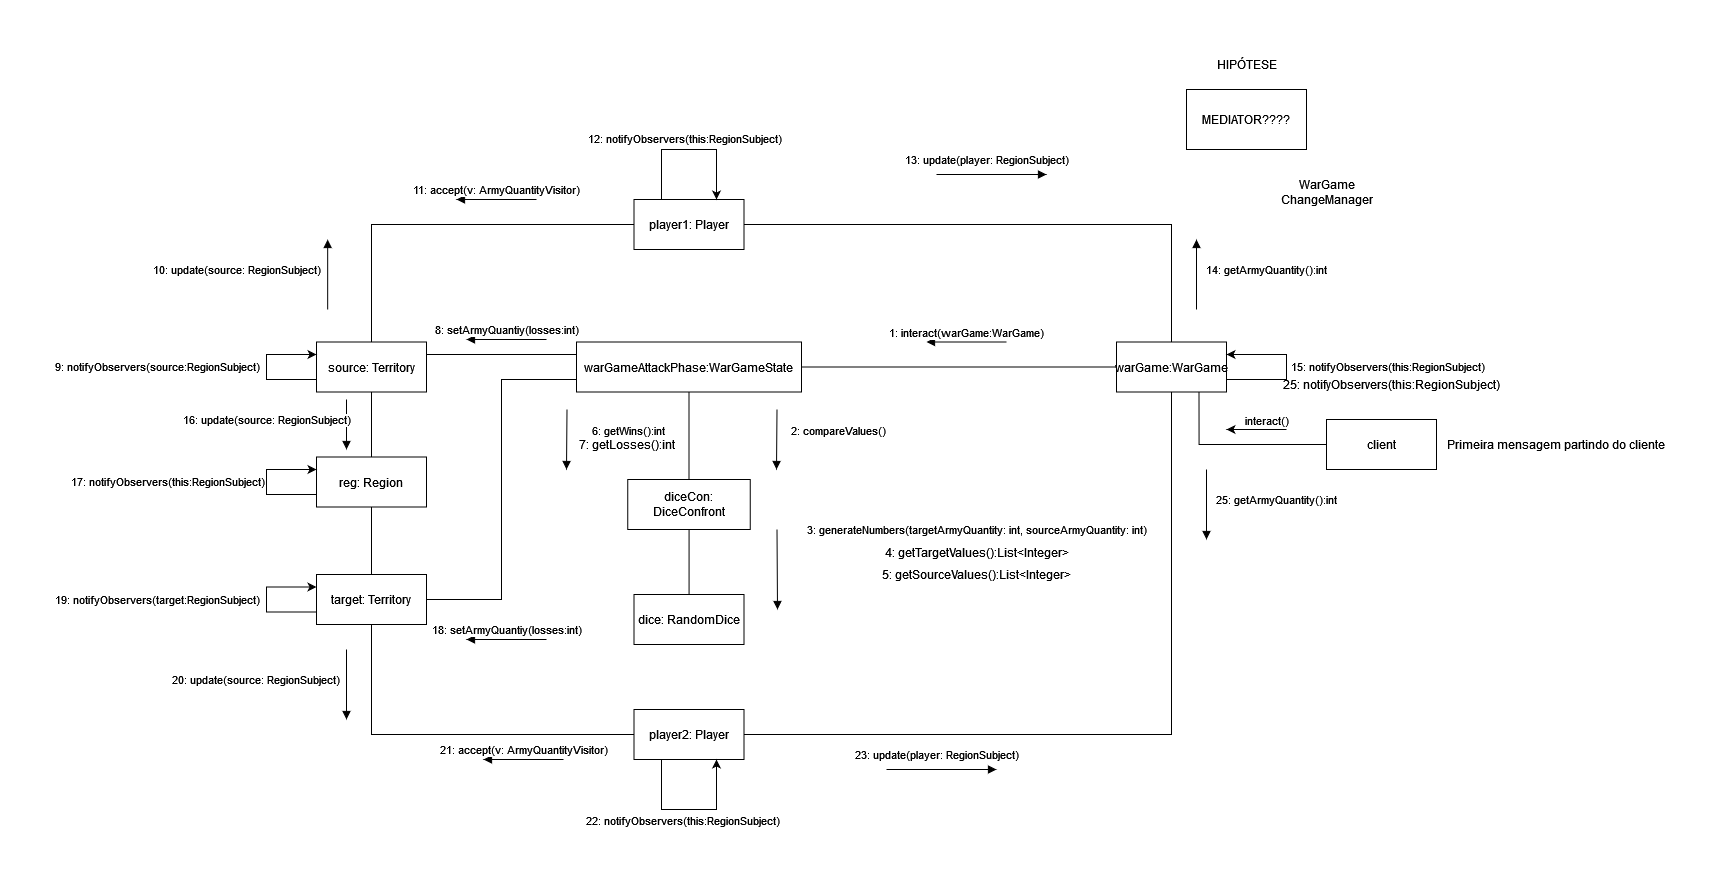

The diagram above was exported from draw.io. Its source (the exported page's mxGraphModel, read from the mxfile embedded in the PNG):
<mxGraphModel dx="1500" dy="2065" grid="1" gridSize="10" guides="1" tooltips="1" connect="1" arrows="1" fold="1" page="1" pageScale="1.5" pageWidth="1169" pageHeight="826" background="none" math="0" shadow="0">
  <root>
    <mxCell id="0" style=";html=1;" />
    <mxCell id="1" style=";html=1;" parent="0" />
    <mxCell id="L5iyzSEVlvP6e4eqGBM1-1" style="edgeStyle=orthogonalEdgeStyle;rounded=0;orthogonalLoop=1;jettySize=auto;html=1;entryX=1;entryY=0.5;entryDx=0;entryDy=0;exitX=0.5;exitY=0;exitDx=0;exitDy=0;endArrow=none;endFill=0;" edge="1" parent="1" source="L5iyzSEVlvP6e4eqGBM1-3" target="L5iyzSEVlvP6e4eqGBM1-7">
      <mxGeometry relative="1" as="geometry" />
    </mxCell>
    <mxCell id="L5iyzSEVlvP6e4eqGBM1-2" style="edgeStyle=orthogonalEdgeStyle;rounded=0;orthogonalLoop=1;jettySize=auto;html=1;entryX=1;entryY=0.5;entryDx=0;entryDy=0;endArrow=none;endFill=0;" edge="1" parent="1" source="L5iyzSEVlvP6e4eqGBM1-3" target="L5iyzSEVlvP6e4eqGBM1-20">
      <mxGeometry relative="1" as="geometry" />
    </mxCell>
    <mxCell id="L5iyzSEVlvP6e4eqGBM1-3" value="warGame:WarGame" style="html=1;whiteSpace=wrap;" vertex="1" parent="1">
      <mxGeometry x="1430" y="202.49999999999994" width="110" height="50" as="geometry" />
    </mxCell>
    <mxCell id="L5iyzSEVlvP6e4eqGBM1-4" style="edgeStyle=orthogonalEdgeStyle;rounded=0;orthogonalLoop=1;jettySize=auto;html=1;endArrow=none;endFill=0;entryX=0.5;entryY=1;entryDx=0;entryDy=0;exitX=1;exitY=0.5;exitDx=0;exitDy=0;" edge="1" parent="1" source="L5iyzSEVlvP6e4eqGBM1-5" target="L5iyzSEVlvP6e4eqGBM1-3">
      <mxGeometry relative="1" as="geometry" />
    </mxCell>
    <mxCell id="L5iyzSEVlvP6e4eqGBM1-5" value="player2: Player" style="html=1;whiteSpace=wrap;" vertex="1" parent="1">
      <mxGeometry x="947.5" y="570" width="110" height="50" as="geometry" />
    </mxCell>
    <mxCell id="L5iyzSEVlvP6e4eqGBM1-6" style="edgeStyle=orthogonalEdgeStyle;rounded=0;orthogonalLoop=1;jettySize=auto;html=1;entryX=0.5;entryY=0;entryDx=0;entryDy=0;endArrow=none;endFill=0;" edge="1" parent="1" source="L5iyzSEVlvP6e4eqGBM1-7" target="L5iyzSEVlvP6e4eqGBM1-9">
      <mxGeometry relative="1" as="geometry" />
    </mxCell>
    <mxCell id="L5iyzSEVlvP6e4eqGBM1-7" value="player1: Player" style="html=1;whiteSpace=wrap;" vertex="1" parent="1">
      <mxGeometry x="947.5" y="59.99999999999994" width="110" height="50" as="geometry" />
    </mxCell>
    <mxCell id="L5iyzSEVlvP6e4eqGBM1-8" style="edgeStyle=orthogonalEdgeStyle;rounded=0;orthogonalLoop=1;jettySize=auto;html=1;entryX=0;entryY=0.25;entryDx=0;entryDy=0;exitX=1;exitY=0.25;exitDx=0;exitDy=0;endArrow=none;endFill=0;" edge="1" parent="1" source="L5iyzSEVlvP6e4eqGBM1-9" target="L5iyzSEVlvP6e4eqGBM1-20">
      <mxGeometry relative="1" as="geometry">
        <Array as="points">
          <mxPoint x="790" y="215" />
        </Array>
      </mxGeometry>
    </mxCell>
    <mxCell id="L5iyzSEVlvP6e4eqGBM1-9" value="source: Territory" style="html=1;whiteSpace=wrap;" vertex="1" parent="1">
      <mxGeometry x="630" y="202.49999999999994" width="110" height="50" as="geometry" />
    </mxCell>
    <mxCell id="L5iyzSEVlvP6e4eqGBM1-10" style="edgeStyle=orthogonalEdgeStyle;rounded=0;orthogonalLoop=1;jettySize=auto;html=1;entryX=0.5;entryY=1;entryDx=0;entryDy=0;endArrow=none;endFill=0;" edge="1" parent="1" source="L5iyzSEVlvP6e4eqGBM1-13" target="L5iyzSEVlvP6e4eqGBM1-15">
      <mxGeometry relative="1" as="geometry" />
    </mxCell>
    <mxCell id="L5iyzSEVlvP6e4eqGBM1-11" style="edgeStyle=orthogonalEdgeStyle;rounded=0;orthogonalLoop=1;jettySize=auto;html=1;entryX=0;entryY=0.5;entryDx=0;entryDy=0;exitX=0.5;exitY=1;exitDx=0;exitDy=0;endArrow=none;endFill=0;" edge="1" parent="1" source="L5iyzSEVlvP6e4eqGBM1-13" target="L5iyzSEVlvP6e4eqGBM1-5">
      <mxGeometry relative="1" as="geometry" />
    </mxCell>
    <mxCell id="L5iyzSEVlvP6e4eqGBM1-12" style="edgeStyle=orthogonalEdgeStyle;rounded=0;orthogonalLoop=1;jettySize=auto;html=1;entryX=0;entryY=0.75;entryDx=0;entryDy=0;endArrow=none;endFill=0;" edge="1" parent="1" source="L5iyzSEVlvP6e4eqGBM1-13" target="L5iyzSEVlvP6e4eqGBM1-20">
      <mxGeometry relative="1" as="geometry" />
    </mxCell>
    <mxCell id="L5iyzSEVlvP6e4eqGBM1-13" value="target: Territory" style="html=1;whiteSpace=wrap;" vertex="1" parent="1">
      <mxGeometry x="630" y="435" width="110" height="50" as="geometry" />
    </mxCell>
    <mxCell id="L5iyzSEVlvP6e4eqGBM1-14" style="edgeStyle=orthogonalEdgeStyle;rounded=0;orthogonalLoop=1;jettySize=auto;html=1;entryX=0.5;entryY=1;entryDx=0;entryDy=0;exitX=0.5;exitY=0;exitDx=0;exitDy=0;endArrow=none;endFill=0;" edge="1" parent="1" source="L5iyzSEVlvP6e4eqGBM1-15" target="L5iyzSEVlvP6e4eqGBM1-9">
      <mxGeometry relative="1" as="geometry" />
    </mxCell>
    <mxCell id="L5iyzSEVlvP6e4eqGBM1-15" value="reg: Region" style="html=1;whiteSpace=wrap;" vertex="1" parent="1">
      <mxGeometry x="630" y="317.49999999999994" width="110" height="50" as="geometry" />
    </mxCell>
    <mxCell id="L5iyzSEVlvP6e4eqGBM1-16" style="edgeStyle=orthogonalEdgeStyle;rounded=0;orthogonalLoop=1;jettySize=auto;html=1;endArrow=none;endFill=0;" edge="1" parent="1" source="L5iyzSEVlvP6e4eqGBM1-17" target="L5iyzSEVlvP6e4eqGBM1-18">
      <mxGeometry relative="1" as="geometry" />
    </mxCell>
    <mxCell id="L5iyzSEVlvP6e4eqGBM1-17" value="diceCon: DiceConfront" style="html=1;whiteSpace=wrap;" vertex="1" parent="1">
      <mxGeometry x="941.25" y="340" width="122.5" height="50" as="geometry" />
    </mxCell>
    <mxCell id="L5iyzSEVlvP6e4eqGBM1-18" value="dice: RandomDice" style="html=1;whiteSpace=wrap;" vertex="1" parent="1">
      <mxGeometry x="947.5" y="455" width="110" height="50" as="geometry" />
    </mxCell>
    <mxCell id="L5iyzSEVlvP6e4eqGBM1-19" style="edgeStyle=orthogonalEdgeStyle;rounded=0;orthogonalLoop=1;jettySize=auto;html=1;entryX=0.5;entryY=0;entryDx=0;entryDy=0;exitX=0.5;exitY=1;exitDx=0;exitDy=0;endArrow=none;endFill=0;" edge="1" parent="1" source="L5iyzSEVlvP6e4eqGBM1-20" target="L5iyzSEVlvP6e4eqGBM1-17">
      <mxGeometry relative="1" as="geometry" />
    </mxCell>
    <mxCell id="L5iyzSEVlvP6e4eqGBM1-20" value="warGameAttackPhase:WarGameState" style="html=1;whiteSpace=wrap;" vertex="1" parent="1">
      <mxGeometry x="890" y="202.49999999999994" width="225" height="50" as="geometry" />
    </mxCell>
    <mxCell id="L5iyzSEVlvP6e4eqGBM1-21" value="1: interact(warGame:WarGame)" style="html=1;verticalAlign=bottom;endArrow=none;curved=0;rounded=0;startArrow=block;startFill=1;endFill=0;" edge="1" parent="1">
      <mxGeometry width="80" relative="1" as="geometry">
        <mxPoint x="1240" y="202.50000000000006" as="sourcePoint" />
        <mxPoint x="1320" y="202.50000000000006" as="targetPoint" />
      </mxGeometry>
    </mxCell>
    <mxCell id="L5iyzSEVlvP6e4eqGBM1-22" value="2: compareValues()" style="html=1;verticalAlign=bottom;endArrow=none;curved=0;rounded=0;startArrow=block;startFill=1;endFill=0;" edge="1" parent="1">
      <mxGeometry x="0.0173" y="-62" width="80" relative="1" as="geometry">
        <mxPoint x="1090" y="330.00000000000006" as="sourcePoint" />
        <mxPoint x="1090.5" y="270" as="targetPoint" />
        <mxPoint as="offset" />
      </mxGeometry>
    </mxCell>
    <mxCell id="L5iyzSEVlvP6e4eqGBM1-25" value="3: generateNumbers(targetArmyQuantity: int, sourceArmyQuantity: int)" style="html=1;verticalAlign=bottom;endArrow=none;curved=0;rounded=0;startArrow=block;startFill=1;endFill=0;" edge="1" parent="1">
      <mxGeometry x="0.7188" y="-199" width="80" relative="1" as="geometry">
        <mxPoint x="1091" y="470" as="sourcePoint" />
        <mxPoint x="1090.5" y="390" as="targetPoint" />
        <mxPoint as="offset" />
      </mxGeometry>
    </mxCell>
    <mxCell id="L5iyzSEVlvP6e4eqGBM1-27" value="5: getSourceValues():List&amp;lt;Integer&amp;gt;" style="text;html=1;align=center;verticalAlign=middle;resizable=0;points=[];autosize=1;strokeColor=none;fillColor=none;" vertex="1" parent="1">
      <mxGeometry x="1190" y="420" width="200" height="30" as="geometry" />
    </mxCell>
    <mxCell id="L5iyzSEVlvP6e4eqGBM1-28" value="4: getTargetValues():List&amp;lt;Integer&amp;gt;" style="text;html=1;align=center;verticalAlign=middle;resizable=0;points=[];autosize=1;strokeColor=none;fillColor=none;" vertex="1" parent="1">
      <mxGeometry x="1190" y="397.5" width="200" height="30" as="geometry" />
    </mxCell>
    <mxCell id="L5iyzSEVlvP6e4eqGBM1-29" value="6: getWins():int" style="html=1;verticalAlign=bottom;endArrow=none;curved=0;rounded=0;startArrow=block;startFill=1;endFill=0;" edge="1" parent="1">
      <mxGeometry x="0.0173" y="-62" width="80" relative="1" as="geometry">
        <mxPoint x="880" y="330.00000000000006" as="sourcePoint" />
        <mxPoint x="880.5" y="270" as="targetPoint" />
        <mxPoint as="offset" />
      </mxGeometry>
    </mxCell>
    <mxCell id="L5iyzSEVlvP6e4eqGBM1-30" value="7: getLosses():int" style="text;html=1;align=center;verticalAlign=middle;resizable=0;points=[];autosize=1;strokeColor=none;fillColor=none;" vertex="1" parent="1">
      <mxGeometry x="885" y="290" width="110" height="30" as="geometry" />
    </mxCell>
    <mxCell id="L5iyzSEVlvP6e4eqGBM1-31" value="8: setArmyQuantiy(losses:int)" style="html=1;verticalAlign=bottom;endArrow=none;curved=0;rounded=0;startArrow=block;startFill=1;endFill=0;" edge="1" parent="1">
      <mxGeometry width="80" relative="1" as="geometry">
        <mxPoint x="780" y="200.00000000000006" as="sourcePoint" />
        <mxPoint x="860" y="200.00000000000006" as="targetPoint" />
        <mxPoint as="offset" />
      </mxGeometry>
    </mxCell>
    <mxCell id="L5iyzSEVlvP6e4eqGBM1-32" value="" style="endArrow=classic;html=1;rounded=0;entryX=0;entryY=0.25;entryDx=0;entryDy=0;exitX=0;exitY=0.75;exitDx=0;exitDy=0;" edge="1" parent="1" source="L5iyzSEVlvP6e4eqGBM1-9" target="L5iyzSEVlvP6e4eqGBM1-9">
      <mxGeometry width="50" height="50" relative="1" as="geometry">
        <mxPoint x="560" y="250" as="sourcePoint" />
        <mxPoint x="610" y="160" as="targetPoint" />
        <Array as="points">
          <mxPoint x="580" y="240" />
          <mxPoint x="580" y="215" />
        </Array>
      </mxGeometry>
    </mxCell>
    <mxCell id="L5iyzSEVlvP6e4eqGBM1-34" value="9: notifyObservers(source:RegionSubject)" style="edgeLabel;html=1;align=center;verticalAlign=middle;resizable=0;points=[];" vertex="1" connectable="0" parent="L5iyzSEVlvP6e4eqGBM1-32">
      <mxGeometry x="-0.021" relative="1" as="geometry">
        <mxPoint x="-110" y="-2" as="offset" />
      </mxGeometry>
    </mxCell>
    <mxCell id="L5iyzSEVlvP6e4eqGBM1-35" value="10: update(source: RegionSubject)" style="html=1;verticalAlign=bottom;endArrow=none;curved=0;rounded=0;startArrow=block;startFill=1;endFill=0;" edge="1" parent="1">
      <mxGeometry x="0.1429" y="-91" width="80" relative="1" as="geometry">
        <mxPoint x="641.17" y="100" as="sourcePoint" />
        <mxPoint x="641.17" y="170" as="targetPoint" />
        <mxPoint as="offset" />
      </mxGeometry>
    </mxCell>
    <mxCell id="L5iyzSEVlvP6e4eqGBM1-36" value="11: accept(v: ArmyQuantityVisitor)" style="html=1;verticalAlign=bottom;endArrow=none;curved=0;rounded=0;startArrow=block;startFill=1;endFill=0;" edge="1" parent="1">
      <mxGeometry width="80" relative="1" as="geometry">
        <mxPoint x="770" y="60.00000000000006" as="sourcePoint" />
        <mxPoint x="850" y="60.00000000000006" as="targetPoint" />
        <mxPoint as="offset" />
      </mxGeometry>
    </mxCell>
    <mxCell id="L5iyzSEVlvP6e4eqGBM1-37" value="" style="endArrow=classic;html=1;rounded=0;exitX=0.25;exitY=0;exitDx=0;exitDy=0;entryX=0.75;entryY=0;entryDx=0;entryDy=0;" edge="1" parent="1" source="L5iyzSEVlvP6e4eqGBM1-7" target="L5iyzSEVlvP6e4eqGBM1-7">
      <mxGeometry width="50" height="50" relative="1" as="geometry">
        <mxPoint x="970" y="40" as="sourcePoint" />
        <mxPoint x="1030" y="30" as="targetPoint" />
        <Array as="points">
          <mxPoint x="975" y="10" />
          <mxPoint x="1030" y="10" />
        </Array>
      </mxGeometry>
    </mxCell>
    <mxCell id="L5iyzSEVlvP6e4eqGBM1-38" value="12: notifyObservers(this:RegionSubject)" style="edgeLabel;html=1;align=center;verticalAlign=middle;resizable=0;points=[];" vertex="1" connectable="0" parent="1">
      <mxGeometry x="1000" y="0.0014285714285620088" as="geometry">
        <mxPoint x="-3" y="-2" as="offset" />
      </mxGeometry>
    </mxCell>
    <mxCell id="L5iyzSEVlvP6e4eqGBM1-39" value="13: update(player: RegionSubject)" style="html=1;verticalAlign=bottom;endArrow=none;curved=0;rounded=0;startArrow=block;startFill=1;endFill=0;" edge="1" parent="1">
      <mxGeometry x="0.0909" y="-5" width="80" relative="1" as="geometry">
        <mxPoint x="1360" y="35" as="sourcePoint" />
        <mxPoint x="1250" y="35" as="targetPoint" />
        <mxPoint as="offset" />
      </mxGeometry>
    </mxCell>
    <mxCell id="L5iyzSEVlvP6e4eqGBM1-40" value="MEDIATOR????" style="whiteSpace=wrap;html=1;" vertex="1" parent="1">
      <mxGeometry x="1500" y="-50" width="120" height="60" as="geometry" />
    </mxCell>
    <mxCell id="L5iyzSEVlvP6e4eqGBM1-41" value="HIPÓTESE" style="text;html=1;align=center;verticalAlign=middle;resizable=0;points=[];autosize=1;strokeColor=none;fillColor=none;" vertex="1" parent="1">
      <mxGeometry x="1520" y="-90" width="80" height="30" as="geometry" />
    </mxCell>
    <mxCell id="L5iyzSEVlvP6e4eqGBM1-42" value="14: getArmyQuantity():int" style="html=1;verticalAlign=bottom;endArrow=none;curved=0;rounded=0;startArrow=block;startFill=1;endFill=0;" edge="1" parent="1">
      <mxGeometry x="0.1429" y="70" width="80" relative="1" as="geometry">
        <mxPoint x="1510" y="100" as="sourcePoint" />
        <mxPoint x="1510" y="170" as="targetPoint" />
        <mxPoint as="offset" />
      </mxGeometry>
    </mxCell>
    <mxCell id="L5iyzSEVlvP6e4eqGBM1-44" value="18: setArmyQuantiy(losses:int)" style="html=1;verticalAlign=bottom;endArrow=none;curved=0;rounded=0;startArrow=block;startFill=1;endFill=0;" edge="1" parent="1">
      <mxGeometry width="80" relative="1" as="geometry">
        <mxPoint x="780" y="500.00000000000006" as="sourcePoint" />
        <mxPoint x="860" y="500.00000000000006" as="targetPoint" />
        <mxPoint as="offset" />
      </mxGeometry>
    </mxCell>
    <mxCell id="L5iyzSEVlvP6e4eqGBM1-46" value="16: update(source: RegionSubject)" style="html=1;verticalAlign=bottom;endArrow=none;curved=0;rounded=0;startArrow=block;startFill=1;endFill=0;" edge="1" parent="1">
      <mxGeometry x="-0.2" y="80" width="80" relative="1" as="geometry">
        <mxPoint x="660" y="310" as="sourcePoint" />
        <mxPoint x="660" y="260" as="targetPoint" />
        <mxPoint as="offset" />
      </mxGeometry>
    </mxCell>
    <mxCell id="L5iyzSEVlvP6e4eqGBM1-47" value="" style="endArrow=classic;html=1;rounded=0;entryX=0;entryY=0.25;entryDx=0;entryDy=0;exitX=0;exitY=0.75;exitDx=0;exitDy=0;" edge="1" parent="1">
      <mxGeometry width="50" height="50" relative="1" as="geometry">
        <mxPoint x="1540" y="240" as="sourcePoint" />
        <mxPoint x="1540" y="215" as="targetPoint" />
        <Array as="points">
          <mxPoint x="1600" y="240" />
          <mxPoint x="1600" y="230" />
          <mxPoint x="1600" y="215" />
        </Array>
      </mxGeometry>
    </mxCell>
    <mxCell id="L5iyzSEVlvP6e4eqGBM1-48" value="15: notifyObservers(this:RegionSubject)" style="edgeLabel;html=1;align=center;verticalAlign=middle;resizable=0;points=[];" vertex="1" connectable="0" parent="L5iyzSEVlvP6e4eqGBM1-47">
      <mxGeometry x="-0.021" relative="1" as="geometry">
        <mxPoint x="100" y="-2" as="offset" />
      </mxGeometry>
    </mxCell>
    <mxCell id="L5iyzSEVlvP6e4eqGBM1-49" value="" style="endArrow=classic;html=1;rounded=0;entryX=0;entryY=0.25;entryDx=0;entryDy=0;exitX=0;exitY=0.75;exitDx=0;exitDy=0;" edge="1" parent="1">
      <mxGeometry width="50" height="50" relative="1" as="geometry">
        <mxPoint x="630" y="355" as="sourcePoint" />
        <mxPoint x="630" y="330" as="targetPoint" />
        <Array as="points">
          <mxPoint x="580" y="355" />
          <mxPoint x="580" y="330" />
        </Array>
      </mxGeometry>
    </mxCell>
    <mxCell id="L5iyzSEVlvP6e4eqGBM1-50" value="17: notifyObservers(this:RegionSubject)" style="edgeLabel;html=1;align=center;verticalAlign=middle;resizable=0;points=[];" vertex="1" connectable="0" parent="L5iyzSEVlvP6e4eqGBM1-49">
      <mxGeometry x="-0.021" relative="1" as="geometry">
        <mxPoint x="-100" y="-2" as="offset" />
      </mxGeometry>
    </mxCell>
    <mxCell id="L5iyzSEVlvP6e4eqGBM1-51" value="" style="endArrow=classic;html=1;rounded=0;entryX=0;entryY=0.25;entryDx=0;entryDy=0;exitX=0;exitY=0.75;exitDx=0;exitDy=0;" edge="1" parent="1">
      <mxGeometry width="50" height="50" relative="1" as="geometry">
        <mxPoint x="630" y="472.5" as="sourcePoint" />
        <mxPoint x="630" y="447.5" as="targetPoint" />
        <Array as="points">
          <mxPoint x="580" y="472.5" />
          <mxPoint x="580" y="447.5" />
        </Array>
      </mxGeometry>
    </mxCell>
    <mxCell id="L5iyzSEVlvP6e4eqGBM1-52" value="19: notifyObservers(target:RegionSubject)" style="edgeLabel;html=1;align=center;verticalAlign=middle;resizable=0;points=[];" vertex="1" connectable="0" parent="L5iyzSEVlvP6e4eqGBM1-51">
      <mxGeometry x="-0.021" relative="1" as="geometry">
        <mxPoint x="-110" y="-2" as="offset" />
      </mxGeometry>
    </mxCell>
    <mxCell id="L5iyzSEVlvP6e4eqGBM1-53" value="20: update(source: RegionSubject)" style="html=1;verticalAlign=bottom;endArrow=block;curved=0;rounded=0;startArrow=none;startFill=0;endFill=1;" edge="1" parent="1">
      <mxGeometry x="0.1429" y="-91" width="80" relative="1" as="geometry">
        <mxPoint x="660" y="510" as="sourcePoint" />
        <mxPoint x="660" y="580" as="targetPoint" />
        <mxPoint as="offset" />
      </mxGeometry>
    </mxCell>
    <mxCell id="L5iyzSEVlvP6e4eqGBM1-54" value="21: accept(v: ArmyQuantityVisitor)" style="html=1;verticalAlign=bottom;endArrow=none;curved=0;rounded=0;startArrow=block;startFill=1;endFill=0;" edge="1" parent="1">
      <mxGeometry width="80" relative="1" as="geometry">
        <mxPoint x="797" y="620" as="sourcePoint" />
        <mxPoint x="877" y="620" as="targetPoint" />
        <mxPoint as="offset" />
      </mxGeometry>
    </mxCell>
    <mxCell id="L5iyzSEVlvP6e4eqGBM1-56" value="" style="endArrow=classic;html=1;rounded=0;exitX=0.25;exitY=1;exitDx=0;exitDy=0;entryX=0.75;entryY=1;entryDx=0;entryDy=0;" edge="1" parent="1">
      <mxGeometry width="50" height="50" relative="1" as="geometry">
        <mxPoint x="975" y="620" as="sourcePoint" />
        <mxPoint x="1030" y="620" as="targetPoint" />
        <Array as="points">
          <mxPoint x="975" y="670" />
          <mxPoint x="1030" y="670" />
        </Array>
      </mxGeometry>
    </mxCell>
    <mxCell id="L5iyzSEVlvP6e4eqGBM1-61" value="22: notifyObservers(this:RegionSubject)" style="edgeLabel;html=1;align=center;verticalAlign=middle;resizable=0;points=[];" vertex="1" connectable="0" parent="L5iyzSEVlvP6e4eqGBM1-56">
      <mxGeometry x="-0.0568" y="2" relative="1" as="geometry">
        <mxPoint x="-3" y="12" as="offset" />
      </mxGeometry>
    </mxCell>
    <mxCell id="L5iyzSEVlvP6e4eqGBM1-62" value="23: update(player: RegionSubject)" style="html=1;verticalAlign=bottom;endArrow=none;curved=0;rounded=0;startArrow=block;startFill=1;endFill=0;" edge="1" parent="1">
      <mxGeometry x="0.0909" y="-5" width="80" relative="1" as="geometry">
        <mxPoint x="1310" y="630" as="sourcePoint" />
        <mxPoint x="1200" y="630" as="targetPoint" />
        <mxPoint as="offset" />
      </mxGeometry>
    </mxCell>
    <mxCell id="L5iyzSEVlvP6e4eqGBM1-64" value="25: getArmyQuantity():int" style="html=1;verticalAlign=bottom;endArrow=block;curved=0;rounded=0;startArrow=none;startFill=0;endFill=1;" edge="1" parent="1">
      <mxGeometry x="0.1429" y="70" width="80" relative="1" as="geometry">
        <mxPoint x="1520" y="330" as="sourcePoint" />
        <mxPoint x="1520" y="400" as="targetPoint" />
        <mxPoint as="offset" />
      </mxGeometry>
    </mxCell>
    <mxCell id="L5iyzSEVlvP6e4eqGBM1-65" value="25: notifyObservers(this:RegionSubject)" style="text;html=1;align=center;verticalAlign=middle;resizable=0;points=[];autosize=1;strokeColor=none;fillColor=none;" vertex="1" parent="1">
      <mxGeometry x="1590" y="230" width="230" height="30" as="geometry" />
    </mxCell>
    <mxCell id="L5iyzSEVlvP6e4eqGBM1-66" value="&lt;div&gt;WarGame&lt;/div&gt;&lt;div&gt;ChangeManager&lt;/div&gt;" style="text;html=1;align=center;verticalAlign=middle;resizable=0;points=[];autosize=1;strokeColor=none;fillColor=none;" vertex="1" parent="1">
      <mxGeometry x="1585" y="33" width="110" height="40" as="geometry" />
    </mxCell>
    <mxCell id="L5iyzSEVlvP6e4eqGBM1-68" style="edgeStyle=orthogonalEdgeStyle;rounded=0;orthogonalLoop=1;jettySize=auto;html=1;entryX=0.75;entryY=1;entryDx=0;entryDy=0;endArrow=none;endFill=0;" edge="1" parent="1" source="L5iyzSEVlvP6e4eqGBM1-67" target="L5iyzSEVlvP6e4eqGBM1-3">
      <mxGeometry relative="1" as="geometry" />
    </mxCell>
    <mxCell id="L5iyzSEVlvP6e4eqGBM1-69" value="interact()" style="edgeLabel;html=1;align=center;verticalAlign=middle;resizable=0;points=[];" vertex="1" connectable="0" parent="L5iyzSEVlvP6e4eqGBM1-68">
      <mxGeometry x="-0.1161" y="-1" relative="1" as="geometry">
        <mxPoint x="19" y="-24" as="offset" />
      </mxGeometry>
    </mxCell>
    <mxCell id="L5iyzSEVlvP6e4eqGBM1-67" value="client" style="html=1;whiteSpace=wrap;" vertex="1" parent="1">
      <mxGeometry x="1640" y="279.99999999999994" width="110" height="50" as="geometry" />
    </mxCell>
    <mxCell id="L5iyzSEVlvP6e4eqGBM1-70" value="Primeira mensagem partindo do cliente" style="text;html=1;align=center;verticalAlign=middle;resizable=0;points=[];autosize=1;strokeColor=none;fillColor=none;" vertex="1" parent="1">
      <mxGeometry x="1754" y="290" width="230" height="30" as="geometry" />
    </mxCell>
    <mxCell id="L5iyzSEVlvP6e4eqGBM1-71" value="" style="endArrow=classic;html=1;rounded=0;" edge="1" parent="1">
      <mxGeometry width="50" height="50" relative="1" as="geometry">
        <mxPoint x="1600" y="290" as="sourcePoint" />
        <mxPoint x="1540" y="290" as="targetPoint" />
      </mxGeometry>
    </mxCell>
  </root>
</mxGraphModel>